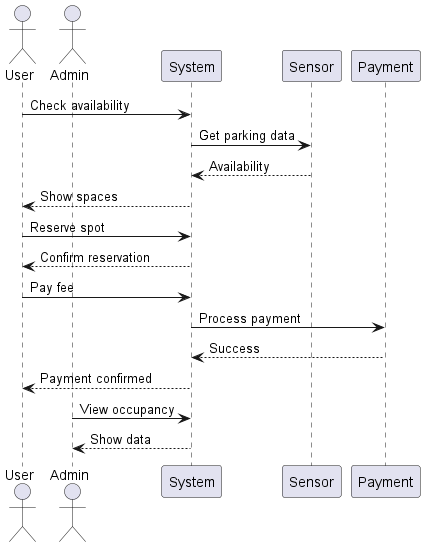

The diagram above was rendered by PlantUML. Its source (embedded in the PNG):
@startuml
actor User
actor Admin

participant System
participant Sensor
participant Payment

User -> System: Check availability
System -> Sensor: Get parking data
Sensor --> System: Availability
System --> User: Show spaces

User -> System: Reserve spot
System --> User: Confirm reservation

User -> System: Pay fee
System -> Payment: Process payment
Payment --> System: Success
System --> User: Payment confirmed

Admin -> System: View occupancy
System --> Admin: Show data
@enduml